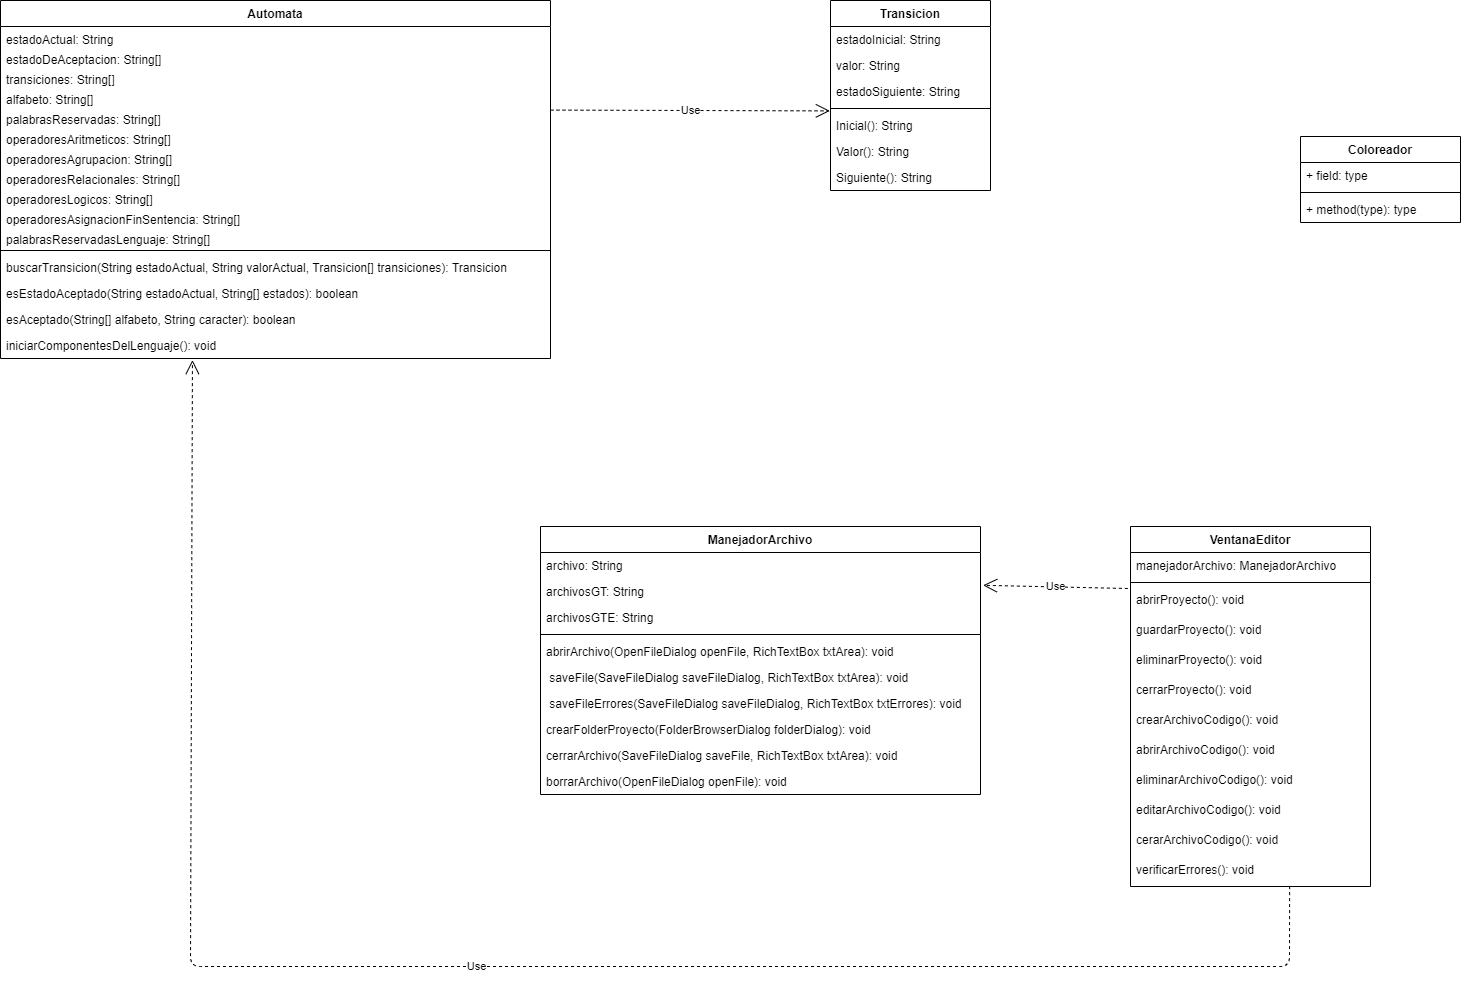

The diagram above was exported from draw.io. Its source (the exported page's mxGraphModel, read from the mxfile embedded in the PNG):
<mxGraphModel dx="1865" dy="1776" grid="1" gridSize="10" guides="1" tooltips="1" connect="1" arrows="1" fold="1" page="1" pageScale="1" pageWidth="827" pageHeight="1169" math="0" shadow="0">
  <root>
    <mxCell id="0" />
    <mxCell id="1" parent="0" />
    <mxCell id="cvJofZivyrDK_KFdefe_-46" value="Use" style="endArrow=open;endSize=12;dashed=1;html=1;exitX=1;exitY=0.18;exitDx=0;exitDy=0;exitPerimeter=0;entryX=-0.004;entryY=-0.062;entryDx=0;entryDy=0;entryPerimeter=0;" parent="1" source="cvJofZivyrDK_KFdefe_-26" target="cvJofZivyrDK_KFdefe_-8" edge="1">
      <mxGeometry width="160" relative="1" as="geometry">
        <mxPoint x="490" y="100" as="sourcePoint" />
        <mxPoint x="650" y="100" as="targetPoint" />
      </mxGeometry>
    </mxCell>
    <mxCell id="cvJofZivyrDK_KFdefe_-67" value="Use" style="endArrow=open;endSize=12;dashed=1;html=1;exitX=-0.011;exitY=0.067;exitDx=0;exitDy=0;exitPerimeter=0;entryX=1.006;entryY=0.262;entryDx=0;entryDy=0;entryPerimeter=0;" parent="1" source="cvJofZivyrDK_KFdefe_-50" target="cvJofZivyrDK_KFdefe_-39" edge="1">
      <mxGeometry width="160" relative="1" as="geometry">
        <mxPoint x="1000" y="505" as="sourcePoint" />
        <mxPoint x="900" y="480" as="targetPoint" />
      </mxGeometry>
    </mxCell>
    <mxCell id="cvJofZivyrDK_KFdefe_-35" value="ManejadorArchivo" style="swimlane;fontStyle=1;align=center;verticalAlign=top;childLayout=stackLayout;horizontal=1;startSize=26;horizontalStack=0;resizeParent=1;resizeParentMax=0;resizeLast=0;collapsible=1;marginBottom=0;" parent="1" vertex="1">
      <mxGeometry x="430" y="440" width="440" height="268" as="geometry" />
    </mxCell>
    <mxCell id="cvJofZivyrDK_KFdefe_-36" value="archivo: String" style="text;strokeColor=none;fillColor=none;align=left;verticalAlign=top;spacingLeft=4;spacingRight=4;overflow=hidden;rotatable=0;points=[[0,0.5],[1,0.5]];portConstraint=eastwest;" parent="cvJofZivyrDK_KFdefe_-35" vertex="1">
      <mxGeometry y="26" width="440" height="26" as="geometry" />
    </mxCell>
    <mxCell id="cvJofZivyrDK_KFdefe_-39" value="archivosGT: String" style="text;strokeColor=none;fillColor=none;align=left;verticalAlign=top;spacingLeft=4;spacingRight=4;overflow=hidden;rotatable=0;points=[[0,0.5],[1,0.5]];portConstraint=eastwest;" parent="cvJofZivyrDK_KFdefe_-35" vertex="1">
      <mxGeometry y="52" width="440" height="26" as="geometry" />
    </mxCell>
    <mxCell id="cvJofZivyrDK_KFdefe_-40" value="archivosGTE: String" style="text;strokeColor=none;fillColor=none;align=left;verticalAlign=top;spacingLeft=4;spacingRight=4;overflow=hidden;rotatable=0;points=[[0,0.5],[1,0.5]];portConstraint=eastwest;" parent="cvJofZivyrDK_KFdefe_-35" vertex="1">
      <mxGeometry y="78" width="440" height="26" as="geometry" />
    </mxCell>
    <mxCell id="cvJofZivyrDK_KFdefe_-37" value="" style="line;strokeWidth=1;fillColor=none;align=left;verticalAlign=middle;spacingTop=-1;spacingLeft=3;spacingRight=3;rotatable=0;labelPosition=right;points=[];portConstraint=eastwest;" parent="cvJofZivyrDK_KFdefe_-35" vertex="1">
      <mxGeometry y="104" width="440" height="8" as="geometry" />
    </mxCell>
    <mxCell id="cvJofZivyrDK_KFdefe_-38" value="abrirArchivo(OpenFileDialog openFile, RichTextBox txtArea): void" style="text;strokeColor=none;fillColor=none;align=left;verticalAlign=top;spacingLeft=4;spacingRight=4;overflow=hidden;rotatable=0;points=[[0,0.5],[1,0.5]];portConstraint=eastwest;" parent="cvJofZivyrDK_KFdefe_-35" vertex="1">
      <mxGeometry y="112" width="440" height="26" as="geometry" />
    </mxCell>
    <mxCell id="cvJofZivyrDK_KFdefe_-41" value=" saveFile(SaveFileDialog saveFileDialog, RichTextBox txtArea): void" style="text;strokeColor=none;fillColor=none;align=left;verticalAlign=top;spacingLeft=4;spacingRight=4;overflow=hidden;rotatable=0;points=[[0,0.5],[1,0.5]];portConstraint=eastwest;" parent="cvJofZivyrDK_KFdefe_-35" vertex="1">
      <mxGeometry y="138" width="440" height="26" as="geometry" />
    </mxCell>
    <mxCell id="cvJofZivyrDK_KFdefe_-42" value=" saveFileErrores(SaveFileDialog saveFileDialog, RichTextBox txtErrores): void" style="text;strokeColor=none;fillColor=none;align=left;verticalAlign=top;spacingLeft=4;spacingRight=4;overflow=hidden;rotatable=0;points=[[0,0.5],[1,0.5]];portConstraint=eastwest;" parent="cvJofZivyrDK_KFdefe_-35" vertex="1">
      <mxGeometry y="164" width="440" height="26" as="geometry" />
    </mxCell>
    <mxCell id="cvJofZivyrDK_KFdefe_-43" value="crearFolderProyecto(FolderBrowserDialog folderDialog): void" style="text;strokeColor=none;fillColor=none;align=left;verticalAlign=top;spacingLeft=4;spacingRight=4;overflow=hidden;rotatable=0;points=[[0,0.5],[1,0.5]];portConstraint=eastwest;" parent="cvJofZivyrDK_KFdefe_-35" vertex="1">
      <mxGeometry y="190" width="440" height="26" as="geometry" />
    </mxCell>
    <mxCell id="cvJofZivyrDK_KFdefe_-44" value="cerrarArchivo(SaveFileDialog saveFile, RichTextBox txtArea): void" style="text;strokeColor=none;fillColor=none;align=left;verticalAlign=top;spacingLeft=4;spacingRight=4;overflow=hidden;rotatable=0;points=[[0,0.5],[1,0.5]];portConstraint=eastwest;" parent="cvJofZivyrDK_KFdefe_-35" vertex="1">
      <mxGeometry y="216" width="440" height="26" as="geometry" />
    </mxCell>
    <mxCell id="cvJofZivyrDK_KFdefe_-45" value="borrarArchivo(OpenFileDialog openFile): void" style="text;strokeColor=none;fillColor=none;align=left;verticalAlign=top;spacingLeft=4;spacingRight=4;overflow=hidden;rotatable=0;points=[[0,0.5],[1,0.5]];portConstraint=eastwest;" parent="cvJofZivyrDK_KFdefe_-35" vertex="1">
      <mxGeometry y="242" width="440" height="26" as="geometry" />
    </mxCell>
    <mxCell id="cvJofZivyrDK_KFdefe_-47" value="VentanaEditor" style="swimlane;fontStyle=1;align=center;verticalAlign=top;childLayout=stackLayout;horizontal=1;startSize=26;horizontalStack=0;resizeParent=1;resizeParentMax=0;resizeLast=0;collapsible=1;marginBottom=0;" parent="1" vertex="1">
      <mxGeometry x="1020" y="440" width="240" height="360" as="geometry" />
    </mxCell>
    <mxCell id="cvJofZivyrDK_KFdefe_-48" value="manejadorArchivo: ManejadorArchivo" style="text;strokeColor=none;fillColor=none;align=left;verticalAlign=top;spacingLeft=4;spacingRight=4;overflow=hidden;rotatable=0;points=[[0,0.5],[1,0.5]];portConstraint=eastwest;" parent="cvJofZivyrDK_KFdefe_-47" vertex="1">
      <mxGeometry y="26" width="240" height="26" as="geometry" />
    </mxCell>
    <mxCell id="cvJofZivyrDK_KFdefe_-49" value="" style="line;strokeWidth=1;fillColor=none;align=left;verticalAlign=middle;spacingTop=-1;spacingLeft=3;spacingRight=3;rotatable=0;labelPosition=right;points=[];portConstraint=eastwest;" parent="cvJofZivyrDK_KFdefe_-47" vertex="1">
      <mxGeometry y="52" width="240" height="8" as="geometry" />
    </mxCell>
    <mxCell id="cvJofZivyrDK_KFdefe_-50" value="abrirProyecto(): void" style="text;strokeColor=none;fillColor=none;align=left;verticalAlign=top;spacingLeft=4;spacingRight=4;overflow=hidden;rotatable=0;points=[[0,0.5],[1,0.5]];portConstraint=eastwest;" parent="cvJofZivyrDK_KFdefe_-47" vertex="1">
      <mxGeometry y="60" width="240" height="30" as="geometry" />
    </mxCell>
    <mxCell id="cvJofZivyrDK_KFdefe_-58" value="guardarProyecto(): void" style="text;strokeColor=none;fillColor=none;align=left;verticalAlign=top;spacingLeft=4;spacingRight=4;overflow=hidden;rotatable=0;points=[[0,0.5],[1,0.5]];portConstraint=eastwest;" parent="cvJofZivyrDK_KFdefe_-47" vertex="1">
      <mxGeometry y="90" width="240" height="30" as="geometry" />
    </mxCell>
    <mxCell id="cvJofZivyrDK_KFdefe_-59" value="eliminarProyecto(): void" style="text;strokeColor=none;fillColor=none;align=left;verticalAlign=top;spacingLeft=4;spacingRight=4;overflow=hidden;rotatable=0;points=[[0,0.5],[1,0.5]];portConstraint=eastwest;" parent="cvJofZivyrDK_KFdefe_-47" vertex="1">
      <mxGeometry y="120" width="240" height="30" as="geometry" />
    </mxCell>
    <mxCell id="cvJofZivyrDK_KFdefe_-60" value="cerrarProyecto(): void" style="text;strokeColor=none;fillColor=none;align=left;verticalAlign=top;spacingLeft=4;spacingRight=4;overflow=hidden;rotatable=0;points=[[0,0.5],[1,0.5]];portConstraint=eastwest;" parent="cvJofZivyrDK_KFdefe_-47" vertex="1">
      <mxGeometry y="150" width="240" height="30" as="geometry" />
    </mxCell>
    <mxCell id="cvJofZivyrDK_KFdefe_-61" value="crearArchivoCodigo(): void" style="text;strokeColor=none;fillColor=none;align=left;verticalAlign=top;spacingLeft=4;spacingRight=4;overflow=hidden;rotatable=0;points=[[0,0.5],[1,0.5]];portConstraint=eastwest;" parent="cvJofZivyrDK_KFdefe_-47" vertex="1">
      <mxGeometry y="180" width="240" height="30" as="geometry" />
    </mxCell>
    <mxCell id="cvJofZivyrDK_KFdefe_-63" value="abrirArchivoCodigo(): void" style="text;strokeColor=none;fillColor=none;align=left;verticalAlign=top;spacingLeft=4;spacingRight=4;overflow=hidden;rotatable=0;points=[[0,0.5],[1,0.5]];portConstraint=eastwest;" parent="cvJofZivyrDK_KFdefe_-47" vertex="1">
      <mxGeometry y="210" width="240" height="30" as="geometry" />
    </mxCell>
    <mxCell id="cvJofZivyrDK_KFdefe_-64" value="eliminarArchivoCodigo(): void" style="text;strokeColor=none;fillColor=none;align=left;verticalAlign=top;spacingLeft=4;spacingRight=4;overflow=hidden;rotatable=0;points=[[0,0.5],[1,0.5]];portConstraint=eastwest;" parent="cvJofZivyrDK_KFdefe_-47" vertex="1">
      <mxGeometry y="240" width="240" height="30" as="geometry" />
    </mxCell>
    <mxCell id="cvJofZivyrDK_KFdefe_-65" value="editarArchivoCodigo(): void" style="text;strokeColor=none;fillColor=none;align=left;verticalAlign=top;spacingLeft=4;spacingRight=4;overflow=hidden;rotatable=0;points=[[0,0.5],[1,0.5]];portConstraint=eastwest;" parent="cvJofZivyrDK_KFdefe_-47" vertex="1">
      <mxGeometry y="270" width="240" height="30" as="geometry" />
    </mxCell>
    <mxCell id="cvJofZivyrDK_KFdefe_-66" value="cerarArchivoCodigo(): void" style="text;strokeColor=none;fillColor=none;align=left;verticalAlign=top;spacingLeft=4;spacingRight=4;overflow=hidden;rotatable=0;points=[[0,0.5],[1,0.5]];portConstraint=eastwest;" parent="cvJofZivyrDK_KFdefe_-47" vertex="1">
      <mxGeometry y="300" width="240" height="30" as="geometry" />
    </mxCell>
    <mxCell id="cvJofZivyrDK_KFdefe_-68" value="verificarErrores(): void" style="text;strokeColor=none;fillColor=none;align=left;verticalAlign=top;spacingLeft=4;spacingRight=4;overflow=hidden;rotatable=0;points=[[0,0.5],[1,0.5]];portConstraint=eastwest;" parent="cvJofZivyrDK_KFdefe_-47" vertex="1">
      <mxGeometry y="330" width="240" height="30" as="geometry" />
    </mxCell>
    <mxCell id="cvJofZivyrDK_KFdefe_-69" value="Use" style="endArrow=open;endSize=12;dashed=1;html=1;exitX=0.663;exitY=0.987;exitDx=0;exitDy=0;exitPerimeter=0;entryX=0.349;entryY=1.061;entryDx=0;entryDy=0;entryPerimeter=0;" parent="1" source="cvJofZivyrDK_KFdefe_-68" target="cvJofZivyrDK_KFdefe_-74" edge="1">
      <mxGeometry width="160" relative="1" as="geometry">
        <mxPoint x="934.7200000000001" y="863.2" as="sourcePoint" />
        <mxPoint x="82" y="270" as="targetPoint" />
        <Array as="points">
          <mxPoint x="1179" y="880" />
          <mxPoint x="80" y="880" />
        </Array>
      </mxGeometry>
    </mxCell>
    <mxCell id="cvJofZivyrDK_KFdefe_-70" value="Coloreador" style="swimlane;fontStyle=1;align=center;verticalAlign=top;childLayout=stackLayout;horizontal=1;startSize=26;horizontalStack=0;resizeParent=1;resizeParentMax=0;resizeLast=0;collapsible=1;marginBottom=0;" parent="1" vertex="1">
      <mxGeometry x="1190" y="50" width="160" height="86" as="geometry" />
    </mxCell>
    <mxCell id="cvJofZivyrDK_KFdefe_-71" value="+ field: type" style="text;strokeColor=none;fillColor=none;align=left;verticalAlign=top;spacingLeft=4;spacingRight=4;overflow=hidden;rotatable=0;points=[[0,0.5],[1,0.5]];portConstraint=eastwest;" parent="cvJofZivyrDK_KFdefe_-70" vertex="1">
      <mxGeometry y="26" width="160" height="26" as="geometry" />
    </mxCell>
    <mxCell id="cvJofZivyrDK_KFdefe_-72" value="" style="line;strokeWidth=1;fillColor=none;align=left;verticalAlign=middle;spacingTop=-1;spacingLeft=3;spacingRight=3;rotatable=0;labelPosition=right;points=[];portConstraint=eastwest;" parent="cvJofZivyrDK_KFdefe_-70" vertex="1">
      <mxGeometry y="52" width="160" height="8" as="geometry" />
    </mxCell>
    <mxCell id="cvJofZivyrDK_KFdefe_-73" value="+ method(type): type" style="text;strokeColor=none;fillColor=none;align=left;verticalAlign=top;spacingLeft=4;spacingRight=4;overflow=hidden;rotatable=0;points=[[0,0.5],[1,0.5]];portConstraint=eastwest;" parent="cvJofZivyrDK_KFdefe_-70" vertex="1">
      <mxGeometry y="60" width="160" height="26" as="geometry" />
    </mxCell>
    <mxCell id="cvJofZivyrDK_KFdefe_-1" value="Automata" style="swimlane;fontStyle=1;align=center;verticalAlign=top;childLayout=stackLayout;horizontal=1;startSize=26;horizontalStack=0;resizeParent=1;resizeParentMax=0;resizeLast=0;collapsible=1;marginBottom=0;" parent="1" vertex="1">
      <mxGeometry x="-110" y="-86" width="550" height="358" as="geometry" />
    </mxCell>
    <mxCell id="cvJofZivyrDK_KFdefe_-17" value="estadoActual: String" style="text;strokeColor=none;fillColor=none;align=left;verticalAlign=top;spacingLeft=4;spacingRight=4;overflow=hidden;rotatable=0;points=[[0,0.5],[1,0.5]];portConstraint=eastwest;" parent="cvJofZivyrDK_KFdefe_-1" vertex="1">
      <mxGeometry y="26" width="550" height="20" as="geometry" />
    </mxCell>
    <mxCell id="cvJofZivyrDK_KFdefe_-18" value="estadoDeAceptacion: String[]" style="text;strokeColor=none;fillColor=none;align=left;verticalAlign=top;spacingLeft=4;spacingRight=4;overflow=hidden;rotatable=0;points=[[0,0.5],[1,0.5]];portConstraint=eastwest;" parent="cvJofZivyrDK_KFdefe_-1" vertex="1">
      <mxGeometry y="46" width="550" height="20" as="geometry" />
    </mxCell>
    <mxCell id="cvJofZivyrDK_KFdefe_-20" value="transiciones: String[]" style="text;strokeColor=none;fillColor=none;align=left;verticalAlign=top;spacingLeft=4;spacingRight=4;overflow=hidden;rotatable=0;points=[[0,0.5],[1,0.5]];portConstraint=eastwest;" parent="cvJofZivyrDK_KFdefe_-1" vertex="1">
      <mxGeometry y="66" width="550" height="20" as="geometry" />
    </mxCell>
    <mxCell id="cvJofZivyrDK_KFdefe_-21" value="alfabeto: String[]" style="text;strokeColor=none;fillColor=none;align=left;verticalAlign=top;spacingLeft=4;spacingRight=4;overflow=hidden;rotatable=0;points=[[0,0.5],[1,0.5]];portConstraint=eastwest;" parent="cvJofZivyrDK_KFdefe_-1" vertex="1">
      <mxGeometry y="86" width="550" height="20" as="geometry" />
    </mxCell>
    <mxCell id="cvJofZivyrDK_KFdefe_-26" value="palabrasReservadas: String[]" style="text;strokeColor=none;fillColor=none;align=left;verticalAlign=top;spacingLeft=4;spacingRight=4;overflow=hidden;rotatable=0;points=[[0,0.5],[1,0.5]];portConstraint=eastwest;" parent="cvJofZivyrDK_KFdefe_-1" vertex="1">
      <mxGeometry y="106" width="550" height="20" as="geometry" />
    </mxCell>
    <mxCell id="cvJofZivyrDK_KFdefe_-27" value="operadoresAritmeticos: String[]" style="text;strokeColor=none;fillColor=none;align=left;verticalAlign=top;spacingLeft=4;spacingRight=4;overflow=hidden;rotatable=0;points=[[0,0.5],[1,0.5]];portConstraint=eastwest;" parent="cvJofZivyrDK_KFdefe_-1" vertex="1">
      <mxGeometry y="126" width="550" height="20" as="geometry" />
    </mxCell>
    <mxCell id="cvJofZivyrDK_KFdefe_-28" value="operadoresAgrupacion: String[]" style="text;strokeColor=none;fillColor=none;align=left;verticalAlign=top;spacingLeft=4;spacingRight=4;overflow=hidden;rotatable=0;points=[[0,0.5],[1,0.5]];portConstraint=eastwest;" parent="cvJofZivyrDK_KFdefe_-1" vertex="1">
      <mxGeometry y="146" width="550" height="20" as="geometry" />
    </mxCell>
    <mxCell id="cvJofZivyrDK_KFdefe_-29" value="operadoresRelacionales: String[]" style="text;strokeColor=none;fillColor=none;align=left;verticalAlign=top;spacingLeft=4;spacingRight=4;overflow=hidden;rotatable=0;points=[[0,0.5],[1,0.5]];portConstraint=eastwest;" parent="cvJofZivyrDK_KFdefe_-1" vertex="1">
      <mxGeometry y="166" width="550" height="20" as="geometry" />
    </mxCell>
    <mxCell id="cvJofZivyrDK_KFdefe_-30" value="operadoresLogicos: String[]" style="text;strokeColor=none;fillColor=none;align=left;verticalAlign=top;spacingLeft=4;spacingRight=4;overflow=hidden;rotatable=0;points=[[0,0.5],[1,0.5]];portConstraint=eastwest;" parent="cvJofZivyrDK_KFdefe_-1" vertex="1">
      <mxGeometry y="186" width="550" height="20" as="geometry" />
    </mxCell>
    <mxCell id="cvJofZivyrDK_KFdefe_-31" value="operadoresAsignacionFinSentencia: String[]" style="text;strokeColor=none;fillColor=none;align=left;verticalAlign=top;spacingLeft=4;spacingRight=4;overflow=hidden;rotatable=0;points=[[0,0.5],[1,0.5]];portConstraint=eastwest;" parent="cvJofZivyrDK_KFdefe_-1" vertex="1">
      <mxGeometry y="206" width="550" height="20" as="geometry" />
    </mxCell>
    <mxCell id="cvJofZivyrDK_KFdefe_-32" value="palabrasReservadasLenguaje: String[]" style="text;strokeColor=none;fillColor=none;align=left;verticalAlign=top;spacingLeft=4;spacingRight=4;overflow=hidden;rotatable=0;points=[[0,0.5],[1,0.5]];portConstraint=eastwest;" parent="cvJofZivyrDK_KFdefe_-1" vertex="1">
      <mxGeometry y="226" width="550" height="20" as="geometry" />
    </mxCell>
    <mxCell id="cvJofZivyrDK_KFdefe_-3" value="" style="line;strokeWidth=1;fillColor=none;align=left;verticalAlign=middle;spacingTop=-1;spacingLeft=3;spacingRight=3;rotatable=0;labelPosition=right;points=[];portConstraint=eastwest;" parent="cvJofZivyrDK_KFdefe_-1" vertex="1">
      <mxGeometry y="246" width="550" height="8" as="geometry" />
    </mxCell>
    <mxCell id="cvJofZivyrDK_KFdefe_-4" value="buscarTransicion(String estadoActual, String valorActual, Transicion[] transiciones): Transicion" style="text;strokeColor=none;fillColor=none;align=left;verticalAlign=top;spacingLeft=4;spacingRight=4;overflow=hidden;rotatable=0;points=[[0,0.5],[1,0.5]];portConstraint=eastwest;" parent="cvJofZivyrDK_KFdefe_-1" vertex="1">
      <mxGeometry y="254" width="550" height="26" as="geometry" />
    </mxCell>
    <mxCell id="cvJofZivyrDK_KFdefe_-33" value="esEstadoAceptado(String estadoActual, String[] estados): boolean" style="text;strokeColor=none;fillColor=none;align=left;verticalAlign=top;spacingLeft=4;spacingRight=4;overflow=hidden;rotatable=0;points=[[0,0.5],[1,0.5]];portConstraint=eastwest;" parent="cvJofZivyrDK_KFdefe_-1" vertex="1">
      <mxGeometry y="280" width="550" height="26" as="geometry" />
    </mxCell>
    <mxCell id="cvJofZivyrDK_KFdefe_-34" value="esAceptado(String[] alfabeto, String caracter): boolean" style="text;strokeColor=none;fillColor=none;align=left;verticalAlign=top;spacingLeft=4;spacingRight=4;overflow=hidden;rotatable=0;points=[[0,0.5],[1,0.5]];portConstraint=eastwest;" parent="cvJofZivyrDK_KFdefe_-1" vertex="1">
      <mxGeometry y="306" width="550" height="26" as="geometry" />
    </mxCell>
    <mxCell id="cvJofZivyrDK_KFdefe_-74" value="iniciarComponentesDelLenguaje(): void" style="text;strokeColor=none;fillColor=none;align=left;verticalAlign=top;spacingLeft=4;spacingRight=4;overflow=hidden;rotatable=0;points=[[0,0.5],[1,0.5]];portConstraint=eastwest;" parent="cvJofZivyrDK_KFdefe_-1" vertex="1">
      <mxGeometry y="332" width="550" height="26" as="geometry" />
    </mxCell>
    <mxCell id="cvJofZivyrDK_KFdefe_-5" value="Transicion" style="swimlane;fontStyle=1;align=center;verticalAlign=top;childLayout=stackLayout;horizontal=1;startSize=26;horizontalStack=0;resizeParent=1;resizeParentMax=0;resizeLast=0;collapsible=1;marginBottom=0;" parent="1" vertex="1">
      <mxGeometry x="720" y="-86" width="160" height="190" as="geometry" />
    </mxCell>
    <mxCell id="cvJofZivyrDK_KFdefe_-6" value="estadoInicial: String&#10;" style="text;strokeColor=none;fillColor=none;align=left;verticalAlign=top;spacingLeft=4;spacingRight=4;overflow=hidden;rotatable=0;points=[[0,0.5],[1,0.5]];portConstraint=eastwest;" parent="cvJofZivyrDK_KFdefe_-5" vertex="1">
      <mxGeometry y="26" width="160" height="26" as="geometry" />
    </mxCell>
    <mxCell id="cvJofZivyrDK_KFdefe_-9" value="valor: String&#10;" style="text;strokeColor=none;fillColor=none;align=left;verticalAlign=top;spacingLeft=4;spacingRight=4;overflow=hidden;rotatable=0;points=[[0,0.5],[1,0.5]];portConstraint=eastwest;" parent="cvJofZivyrDK_KFdefe_-5" vertex="1">
      <mxGeometry y="52" width="160" height="26" as="geometry" />
    </mxCell>
    <mxCell id="cvJofZivyrDK_KFdefe_-10" value="estadoSiguiente: String&#10;" style="text;strokeColor=none;fillColor=none;align=left;verticalAlign=top;spacingLeft=4;spacingRight=4;overflow=hidden;rotatable=0;points=[[0,0.5],[1,0.5]];portConstraint=eastwest;" parent="cvJofZivyrDK_KFdefe_-5" vertex="1">
      <mxGeometry y="78" width="160" height="26" as="geometry" />
    </mxCell>
    <mxCell id="cvJofZivyrDK_KFdefe_-7" value="" style="line;strokeWidth=1;fillColor=none;align=left;verticalAlign=middle;spacingTop=-1;spacingLeft=3;spacingRight=3;rotatable=0;labelPosition=right;points=[];portConstraint=eastwest;" parent="cvJofZivyrDK_KFdefe_-5" vertex="1">
      <mxGeometry y="104" width="160" height="8" as="geometry" />
    </mxCell>
    <mxCell id="cvJofZivyrDK_KFdefe_-8" value="Inicial(): String" style="text;strokeColor=none;fillColor=none;align=left;verticalAlign=top;spacingLeft=4;spacingRight=4;overflow=hidden;rotatable=0;points=[[0,0.5],[1,0.5]];portConstraint=eastwest;" parent="cvJofZivyrDK_KFdefe_-5" vertex="1">
      <mxGeometry y="112" width="160" height="26" as="geometry" />
    </mxCell>
    <mxCell id="cvJofZivyrDK_KFdefe_-15" value="Valor(): String" style="text;strokeColor=none;fillColor=none;align=left;verticalAlign=top;spacingLeft=4;spacingRight=4;overflow=hidden;rotatable=0;points=[[0,0.5],[1,0.5]];portConstraint=eastwest;" parent="cvJofZivyrDK_KFdefe_-5" vertex="1">
      <mxGeometry y="138" width="160" height="26" as="geometry" />
    </mxCell>
    <mxCell id="cvJofZivyrDK_KFdefe_-16" value="Siguiente(): String" style="text;strokeColor=none;fillColor=none;align=left;verticalAlign=top;spacingLeft=4;spacingRight=4;overflow=hidden;rotatable=0;points=[[0,0.5],[1,0.5]];portConstraint=eastwest;" parent="cvJofZivyrDK_KFdefe_-5" vertex="1">
      <mxGeometry y="164" width="160" height="26" as="geometry" />
    </mxCell>
  </root>
</mxGraphModel>